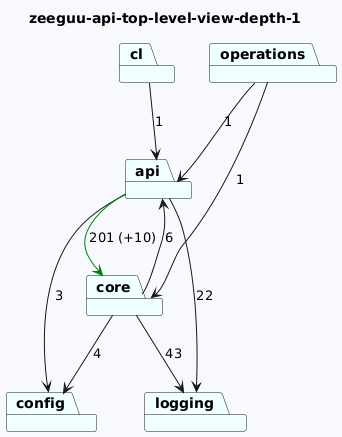

The diagram above was rendered by PlantUML. Its source (embedded in the PNG):
@startuml
skinparam backgroundColor GhostWhite
title zeeguu-api-top-level-view-depth-1
package "logging" #Azure
package "config" #Azure
package "operations" #Azure
package "cl" #Azure
package "api" #Azure
package "core" #Azure


"operations"-->"api"  : 1
"operations"-->"core"  : 1
"cl"-->"api"  : 1
"api"-->"config"  : 3
"api"-->"logging"  : 22
"api"-->"core" #Green : 201 (+10)
"core"-->"logging"  : 43
"core"-->"api"  : 6
"core"-->"config"  : 4
@enduml